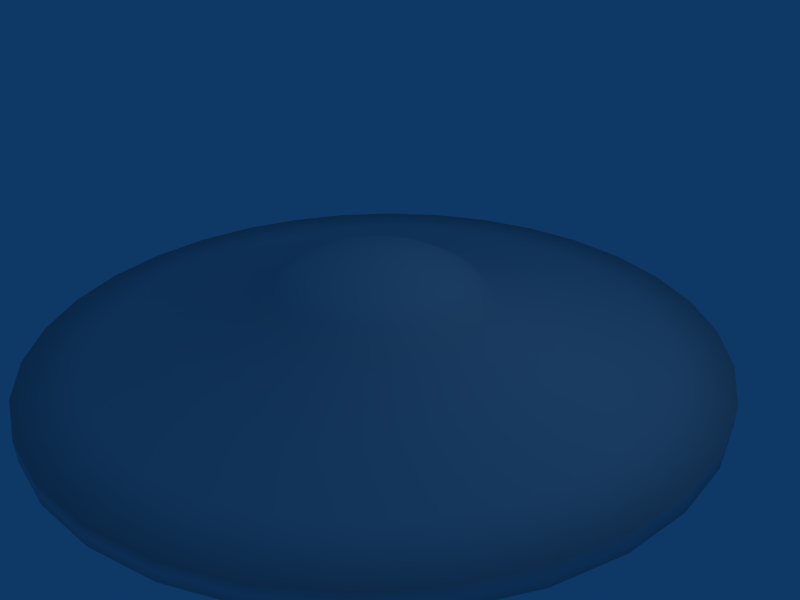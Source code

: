 # Source: saucer.blend  (saved by Blender 2.49.0; exported with 4.5.12 LTS)
import bpy
from mathutils import Matrix  # noqa: F401  (used for matrix-valued properties, if any)

bpy.ops.wm.read_factory_settings(use_empty=True)
scene = bpy.context.scene
scene.name = 'Scene'

# ---- collections
col_collection_1 = bpy.data.collections.new('Collection 1'); scene.collection.children.link(col_collection_1)

# ---- world
world_world = bpy.data.worlds.new('World'); scene.world = world_world
world_world.color = (0.05656, 0.2208, 0.4)
world_world.use_sun_shadow = False
world_world.sun_shadow_jitter_overblur = 0.0
world_world.cycles.sampling_method = 'MANUAL'
world_world.cycles.sample_map_resolution = 256

# ---- cameras
cam_camera = bpy.data.cameras.new('Camera')
cam_camera.passepartout_alpha = 0.2
cam_camera.clip_end = 100.0
cam_camera.lens = 35.0
cam_camera.ortho_scale = 7.314
cam_camera.show_passepartout = False
cam_camera.show_safe_areas = True
cam_camera.dof.focus_distance = 0.0
cam_camera.dof.aperture_fstop = 128.0

# ---- lights
light_spot = bpy.data.lights.new('Spot', 'POINT')
light_spot.transmission_factor = 0.0
light_spot.cutoff_distance = 30.0
light_spot.energy = 100.0
light_spot.shadow_buffer_clip_start = 1.001
light_spot.shadow_soft_size = 1.0
light_spot.shadow_maximum_resolution = 0.006
light_spot.use_absolute_resolution = True
light_spot.cycles.use_multiple_importance_sampling = False

# ---- meshes
me_cylinder = bpy.data.meshes.new('Cylinder')
me_cylinder.from_pydata([(1.018, 1.018, 0.7634), (1.197, 0.7996, 0.7634), (1.33, 0.5508, 0.7634), (1.412, 0.2808, 0.7634), (1.439, 7.897e-09, 0.7634), (1.412, -0.2808, 0.7634), (1.33, -0.5508, 0.7634), (1.197, -0.7996, 0.7634), (1.018, -1.018, 0.7634), (0.7996, -1.197, 0.7634), (0.5508, -1.33, 0.7634), (0.2808, -1.412, 0.7634), (-6.086e-07, -1.439, 0.7634), (-0.2808, -1.412, 0.7634), (-0.5508, -1.33, 0.7634), (-0.7996, -1.197, 0.7634), (-1.018, -1.018, 0.7634), (-1.197, -0.7996, 0.7634), (-1.33, -0.5508, 0.7634), (-1.412, -0.2808, 0.7634), (-1.439, 1.289e-06, 0.7634), (-1.412, 0.2808, 0.7634), (-1.33, 0.5508, 0.7634), (-1.197, 0.7996, 0.7634), (-1.018, 1.018, 0.7634), (-0.7996, 1.197, 0.7634), (-0.5508, 1.33, 0.7634), (-0.2808, 1.412, 0.7634), (2.171e-06, 1.439, 0.7634), (0.2808, 1.412, 0.7634), (0.5508, 1.33, 0.7634), (0.7996, 1.197, 0.7634), (0.7071, 0.7071, 1.0), (0.8315, 0.5556, 1.0), (0.9239, 0.3827, 1.0), (0.9808, 0.1951, 1.0), (1.0, -2.245e-06, 1.0), (0.9808, -0.1951, 1.0), (0.9239, -0.3827, 1.0), (0.8315, -0.5556, 1.0), (0.7071, -0.7071, 1.0), (0.5556, -0.8315, 1.0), (0.3827, -0.9239, 1.0), (0.1951, -0.9808, 1.0), (9.298e-07, -1.0, 1.0), (-0.1951, -0.9808, 1.0), (-0.3827, -0.9239, 1.0), (-0.5556, -0.8315, 1.0), (-0.7071, -0.7071, 1.0), (-0.8315, -0.5556, 1.0), (-0.9239, -0.3827, 1.0), (-0.9808, -0.1951, 1.0), (-1.0, -4.105e-06, 1.0), (-0.9808, 0.1951, 1.0), (-0.9239, 0.3827, 1.0), (-0.8315, 0.5556, 1.0), (-0.7071, 0.7071, 1.0), (-0.5556, 0.8315, 1.0), (-0.3827, 0.9239, 1.0), (-0.1951, 0.9808, 1.0), (-7.28e-06, 1.0, 1.0), (0.1951, 0.9808, 1.0), (0.3827, 0.9239, 1.0), (0.5556, 0.8315, 1.0), (0.0, 0.0, 1.21), (0.9292, 1.391, 0.5007), (0.6401, 1.545, 0.5007), (0.3263, 1.64, 0.5007), (2.472e-06, 1.673, 0.5007), (-0.3263, 1.64, 0.5007), (-0.6401, 1.545, 0.5007), (-0.9292, 1.391, 0.5007), (-1.183, 1.183, 0.5007), (-1.391, 0.9292, 0.5007), (-1.545, 0.6401, 0.5007), (-1.64, 0.3263, 0.5007), (-1.673, 1.464e-06, 0.5007), (-1.64, -0.3263, 0.5007), (-1.545, -0.6401, 0.5007), (-1.391, -0.9292, 0.5007), (-1.183, -1.183, 0.5007), (-0.9292, -1.391, 0.5007), (-0.6401, -1.545, 0.5007), (-0.3263, -1.64, 0.5007), (-7.582e-07, -1.673, 0.5007), (0.3263, -1.64, 0.5007), (0.6401, -1.545, 0.5007), (0.9292, -1.391, 0.5007), (1.183, -1.183, 0.5007), (1.391, -0.9292, 0.5007), (1.545, -0.6401, 0.5007), (1.64, -0.3263, 0.5007), (1.673, -2.478e-08, 0.5007), (1.64, 0.3263, 0.5007), (1.545, 0.6401, 0.5007), (1.391, 0.9292, 0.5007), (1.183, 1.183, 0.5007), (2.851, 2.851, -0.02452), (3.352, 2.24, -0.02452), (3.725, 1.543, -0.02452), (3.954, 0.7865, -0.02452), (4.032, -4.354e-07, -0.02452), (3.954, -0.7865, -0.02452), (3.725, -1.543, -0.02452), (3.352, -2.24, -0.02452), (2.851, -2.851, -0.02452), (2.24, -3.352, -0.02452), (1.543, -3.725, -0.02452), (0.7865, -3.954, -0.02452), (-2.175e-06, -4.032, -0.02452), (-0.7865, -3.954, -0.02452), (-1.543, -3.725, -0.02452), (-2.24, -3.352, -0.02452), (-2.851, -2.851, -0.02452), (-3.352, -2.24, -0.02452), (-3.725, -1.543, -0.02452), (-3.954, -0.7865, -0.02452), (-4.032, 3.153e-06, -0.02452), (-3.954, 0.7866, -0.02452), (-3.725, 1.543, -0.02452), (-3.352, 2.24, -0.02452), (-2.851, 2.851, -0.02452), (-2.24, 3.352, -0.02452), (-1.543, 3.725, -0.02452), (-0.7865, 3.954, -0.02452), (5.611e-06, 4.032, -0.02452), (0.7866, 3.954, -0.02452), (1.543, 3.725, -0.02452), (2.24, 3.352, -0.02452), (2.713, 4.06, -0.06954), (1.869, 4.511, -0.06954), (0.9526, 4.789, -0.06954), (6.708e-06, 4.883, -0.06954), (-0.9526, 4.789, -0.06954), (-1.869, 4.511, -0.06954), (-2.713, 4.06, -0.06954), (-3.453, 3.453, -0.06954), (-4.06, 2.713, -0.06954), (-4.511, 1.869, -0.06954), (-4.789, 0.9526, -0.06954), (-4.883, 3.762e-06, -0.06954), (-4.789, -0.9526, -0.06954), (-4.511, -1.869, -0.06954), (-4.06, -2.713, -0.06954), (-3.453, -3.453, -0.06954), (-2.713, -4.06, -0.06954), (-1.869, -4.511, -0.06954), (-0.9526, -4.789, -0.06954), (-2.721e-06, -4.883, -0.06954), (0.9526, -4.789, -0.06954), (1.869, -4.511, -0.06954), (2.713, -4.06, -0.06954), (3.453, -3.453, -0.06954), (4.06, -2.713, -0.06954), (4.511, -1.869, -0.06954), (4.789, -0.9526, -0.06954), (4.883, -5.845e-07, -0.06954), (4.789, 0.9526, -0.06954), (4.511, 1.869, -0.06954), (4.06, 2.713, -0.06954), (3.453, 3.453, -0.06954), (3.453, 3.453, -0.3547), (4.06, 2.713, -0.3547), (4.511, 1.869, -0.3547), (4.789, 0.9526, -0.3547), (4.883, -5.845e-07, -0.3547), (4.789, -0.9526, -0.3547), (4.511, -1.869, -0.3547), (4.06, -2.713, -0.3547), (3.453, -3.453, -0.3547), (2.713, -4.06, -0.3547), (1.869, -4.511, -0.3547), (0.9526, -4.789, -0.3547), (-2.721e-06, -4.883, -0.3547), (-0.9526, -4.789, -0.3547), (-1.869, -4.511, -0.3547), (-2.713, -4.06, -0.3547), (-3.453, -3.453, -0.3547), (-4.06, -2.713, -0.3547), (-4.511, -1.869, -0.3547), (-4.789, -0.9526, -0.3547), (-4.883, 3.762e-06, -0.3547), (-4.789, 0.9526, -0.3547), (-4.511, 1.869, -0.3547), (-4.06, 2.713, -0.3547), (-3.453, 3.453, -0.3547), (-2.713, 4.06, -0.3547), (-1.869, 4.511, -0.3547), (-0.9526, 4.789, -0.3547), (6.708e-06, 4.883, -0.3547), (0.9526, 4.789, -0.3547), (1.869, 4.511, -0.3547), (2.713, 4.06, -0.3547), (2.234, 3.343, -0.4147), (1.539, 3.715, -0.4147), (0.7844, 3.943, -0.4147), (5.55e-06, 4.021, -0.4147), (-0.7844, 3.943, -0.4147), (-1.539, 3.715, -0.4147), (-2.234, 3.343, -0.4147), (-2.843, 2.843, -0.4147), (-3.343, 2.234, -0.4147), (-3.715, 1.539, -0.4147), (-3.943, 0.7844, -0.4147), (-4.021, 3.178e-06, -0.4147), (-3.943, -0.7844, -0.4147), (-3.715, -1.539, -0.4147), (-3.343, -2.234, -0.4147), (-2.843, -2.843, -0.4147), (-2.234, -3.343, -0.4147), (-1.539, -3.715, -0.4147), (-0.7844, -3.943, -0.4147), (-2.215e-06, -4.021, -0.4147), (0.7844, -3.943, -0.4147), (1.539, -3.715, -0.4147), (2.234, -3.343, -0.4147), (2.843, -2.843, -0.4147), (3.343, -2.234, -0.4147), (3.715, -1.539, -0.4147), (3.943, -0.7844, -0.4147), (4.021, -4.009e-07, -0.4147), (3.943, 0.7844, -0.4147), (3.715, 1.539, -0.4147), (3.343, 2.234, -0.4147), (2.843, 2.843, -0.4147), (1.798, 1.798, -1.0), (2.114, 1.412, -1.0), (2.349, 0.9729, -1.0), (2.494, 0.496, -1.0), (2.542, -9.669e-08, -1.0), (2.494, -0.496, -1.0), (2.349, -0.9729, -1.0), (2.114, -1.412, -1.0), (1.798, -1.798, -1.0), (1.412, -2.114, -1.0), (0.9729, -2.349, -1.0), (0.496, -2.494, -1.0), (-1.27e-06, -2.542, -1.0), (-0.496, -2.494, -1.0), (-0.9729, -2.349, -1.0), (-1.412, -2.114, -1.0), (-1.798, -1.798, -1.0), (-2.114, -1.412, -1.0), (-2.349, -0.9729, -1.0), (-2.494, -0.496, -1.0), (-2.542, 2.166e-06, -1.0), (-2.494, 0.496, -1.0), (-2.349, 0.9729, -1.0), (-2.114, 1.412, -1.0), (-1.798, 1.798, -1.0), (-1.412, 2.114, -1.0), (-0.9729, 2.349, -1.0), (-0.496, 2.494, -1.0), (3.64e-06, 2.542, -1.0), (0.496, 2.494, -1.0), (0.9729, 2.349, -1.0), (1.412, 2.114, -1.0), (1.211, 1.812, -1.233), (0.8342, 2.014, -1.233), (0.4253, 2.138, -1.233), (3.182e-06, 2.18, -1.233), (-0.4253, 2.138, -1.233), (-0.8342, 2.014, -1.233), (-1.211, 1.812, -1.233), (-1.541, 1.541, -1.233), (-1.812, 1.211, -1.233), (-2.014, 0.8342, -1.233), (-2.138, 0.4253, -1.233), (-2.18, 1.894e-06, -1.233), (-2.138, -0.4253, -1.233), (-2.014, -0.8342, -1.233), (-1.812, -1.211, -1.233), (-1.541, -1.541, -1.233), (-1.211, -1.812, -1.233), (-0.8342, -2.014, -1.233), (-0.4253, -2.138, -1.233), (-1.028e-06, -2.18, -1.233), (0.4253, -2.138, -1.233), (0.8342, -2.014, -1.233), (1.211, -1.812, -1.233), (1.541, -1.541, -1.233), (1.812, -1.211, -1.233), (2.014, -0.8342, -1.233), (2.138, -0.4253, -1.233), (2.18, -4.582e-08, -1.233), (2.138, 0.4253, -1.233), (2.014, 0.8342, -1.233), (1.812, 1.211, -1.233), (1.541, 1.541, -1.233), (1.541, 1.541, -1.443), (1.812, 1.211, -1.443), (2.014, 0.8342, -1.443), (2.138, 0.4253, -1.443), (2.18, -4.582e-08, -1.443), (2.138, -0.4253, -1.443), (2.014, -0.8342, -1.443), (1.812, -1.211, -1.443), (1.541, -1.541, -1.443), (1.211, -1.812, -1.443), (0.8342, -2.014, -1.443), (0.4253, -2.138, -1.443), (-1.028e-06, -2.18, -1.443), (-0.4253, -2.138, -1.443), (-0.8342, -2.014, -1.443), (-1.211, -1.812, -1.443), (-1.541, -1.541, -1.443), (-1.812, -1.211, -1.443), (-2.014, -0.8342, -1.443), (-2.138, -0.4253, -1.443), (-2.18, 1.894e-06, -1.443), (-2.138, 0.4253, -1.443), (-2.014, 0.8342, -1.443), (-1.812, 1.211, -1.443), (-1.541, 1.541, -1.443), (-1.211, 1.812, -1.443), (-0.8342, 2.014, -1.443), (-0.4253, 2.138, -1.443), (3.182e-06, 2.18, -1.443), (0.4253, 2.138, -1.443), (0.8342, 2.014, -1.443), (1.211, 1.812, -1.443), (3.36e-07, 3.251e-07, -1.45)], [], [(64, 33, 32), (64, 34, 33), (64, 35, 34), (64, 36, 35), (64, 37, 36), (64, 38, 37), (64, 39, 38), (64, 40, 39), (64, 41, 40), (64, 42, 41), (64, 43, 42), (64, 44, 43), (64, 45, 44), (64, 46, 45), (64, 47, 46), (64, 48, 47), (64, 49, 48), (64, 50, 49), (64, 51, 50), (64, 52, 51), (64, 53, 52), (64, 54, 53), (64, 55, 54), (64, 56, 55), (64, 57, 56), (64, 58, 57), (64, 59, 58), (64, 60, 59), (64, 61, 60), (64, 62, 61), (64, 63, 62), (64, 32, 63), (320, 289, 321), (319, 320, 321), (318, 319, 321), (317, 318, 321), (316, 317, 321), (315, 316, 321), (314, 315, 321), (313, 314, 321), (312, 313, 321), (311, 312, 321), (310, 311, 321), (309, 310, 321), (308, 309, 321), (307, 308, 321), (306, 307, 321), (305, 306, 321), (304, 305, 321), (303, 304, 321), (302, 303, 321), (301, 302, 321), (300, 301, 321), (299, 300, 321), (298, 299, 321), (297, 298, 321), (296, 297, 321), (295, 296, 321), (294, 295, 321), (293, 294, 321), (292, 293, 321), (291, 292, 321), (290, 291, 321), (289, 290, 321), (257, 288, 289), (257, 289, 320), (258, 257, 320), (258, 320, 319), (259, 258, 319), (259, 319, 318), (260, 259, 318), (260, 318, 317), (261, 260, 317), (261, 317, 316), (262, 261, 316), (262, 316, 315), (263, 262, 315), (263, 315, 314), (264, 263, 314), (264, 314, 313), (265, 264, 313), (265, 313, 312), (266, 265, 312), (266, 312, 311), (267, 266, 311), (267, 311, 310), (268, 267, 310), (268, 310, 309), (269, 268, 309), (269, 309, 308), (270, 269, 308), (270, 308, 307), (271, 270, 307), (271, 307, 306), (272, 271, 306), (272, 306, 305), (273, 272, 305), (273, 305, 304), (274, 273, 304), (274, 304, 303), (275, 274, 303), (275, 303, 302), (276, 275, 302), (276, 302, 301), (277, 276, 301), (277, 301, 300), (278, 277, 300), (278, 300, 299), (279, 278, 299), (279, 299, 298), (280, 279, 298), (280, 298, 297), (281, 280, 297), (281, 297, 296), (282, 281, 296), (282, 296, 295), (283, 282, 295), (283, 295, 294), (284, 283, 294), (284, 294, 293), (285, 284, 293), (285, 293, 292), (286, 285, 292), (286, 292, 291), (287, 286, 291), (287, 291, 290), (288, 287, 290), (288, 290, 289), (225, 226, 287), (225, 287, 288), (226, 227, 287), (227, 286, 287), (227, 228, 285), (227, 285, 286), (228, 229, 284), (228, 284, 285), (229, 230, 283), (229, 283, 284), (230, 231, 282), (230, 282, 283), (231, 232, 281), (231, 281, 282), (232, 233, 280), (232, 280, 281), (233, 234, 279), (233, 279, 280), (234, 235, 278), (234, 278, 279), (235, 236, 277), (235, 277, 278), (236, 237, 277), (237, 276, 277), (237, 238, 275), (237, 275, 276), (238, 239, 274), (238, 274, 275), (239, 240, 274), (240, 273, 274), (240, 241, 273), (241, 272, 273), (241, 242, 271), (241, 271, 272), (242, 243, 270), (242, 270, 271), (243, 244, 269), (243, 269, 270), (244, 245, 268), (244, 268, 269), (245, 246, 268), (246, 267, 268), (246, 247, 266), (246, 266, 267), (247, 248, 266), (248, 265, 266), (248, 249, 265), (249, 264, 265), (249, 250, 263), (249, 263, 264), (250, 251, 262), (250, 262, 263), (251, 252, 262), (252, 261, 262), (252, 253, 260), (252, 260, 261), (253, 254, 260), (254, 259, 260), (254, 255, 259), (255, 258, 259), (255, 256, 257), (255, 257, 258), (256, 225, 288), (256, 288, 257), (193, 224, 225), (193, 225, 256), (194, 193, 256), (194, 256, 255), (195, 194, 254), (194, 255, 254), (196, 195, 253), (195, 254, 253), (197, 196, 253), (197, 253, 252), (198, 197, 251), (197, 252, 251), (199, 198, 250), (198, 251, 250), (200, 199, 249), (199, 250, 249), (201, 200, 248), (200, 249, 248), (202, 201, 247), (201, 248, 247), (203, 202, 247), (203, 247, 246), (204, 203, 245), (203, 246, 245), (205, 204, 244), (204, 245, 244), (206, 205, 243), (205, 244, 243), (207, 206, 243), (207, 243, 242), (208, 207, 242), (208, 242, 241), (209, 208, 241), (209, 241, 240), (210, 209, 239), (209, 240, 239), (211, 210, 239), (211, 239, 238), (212, 211, 238), (212, 238, 237), (213, 212, 236), (212, 237, 236), (214, 213, 236), (214, 236, 235), (215, 214, 235), (215, 235, 234), (216, 215, 234), (216, 234, 233), (217, 216, 232), (216, 233, 232), (218, 217, 232), (218, 232, 231), (219, 218, 231), (219, 231, 230), (220, 219, 230), (220, 230, 229), (221, 220, 229), (221, 229, 228), (222, 221, 228), (222, 228, 227), (223, 222, 226), (222, 227, 226), (224, 223, 226), (224, 226, 225), (161, 162, 223), (161, 223, 224), (162, 163, 223), (163, 222, 223), (163, 164, 221), (163, 221, 222), (164, 165, 220), (164, 220, 221), (165, 166, 220), (166, 219, 220), (166, 167, 218), (166, 218, 219), (167, 168, 217), (167, 217, 218), (168, 169, 217), (169, 216, 217), (169, 170, 215), (169, 215, 216), (170, 171, 214), (170, 214, 215), (171, 172, 213), (171, 213, 214), (172, 173, 213), (173, 212, 213), (173, 174, 211), (173, 211, 212), (174, 175, 210), (174, 210, 211), (175, 176, 210), (176, 209, 210), (176, 177, 209), (177, 208, 209), (177, 178, 207), (177, 207, 208), (178, 179, 206), (178, 206, 207), (179, 180, 206), (180, 205, 206), (180, 181, 205), (181, 204, 205), (181, 182, 203), (181, 203, 204), (182, 183, 203), (183, 202, 203), (183, 184, 202), (184, 201, 202), (184, 185, 201), (185, 200, 201), (185, 186, 200), (186, 199, 200), (186, 187, 199), (187, 198, 199), (187, 188, 198), (188, 197, 198), (188, 189, 196), (188, 196, 197), (189, 190, 196), (190, 195, 196), (190, 191, 195), (191, 194, 195), (191, 192, 193), (191, 193, 194), (192, 161, 224), (192, 224, 193), (129, 160, 161), (129, 161, 192), (130, 129, 192), (130, 192, 191), (131, 130, 191), (131, 191, 190), (132, 131, 190), (132, 190, 189), (133, 132, 189), (133, 189, 188), (134, 133, 188), (134, 188, 187), (135, 134, 187), (135, 187, 186), (136, 135, 186), (136, 186, 185), (137, 136, 185), (137, 185, 184), (138, 137, 184), (138, 184, 183), (139, 138, 183), (139, 183, 182), (140, 139, 182), (140, 182, 181), (141, 140, 181), (141, 181, 180), (142, 141, 180), (142, 180, 179), (143, 142, 179), (143, 179, 178), (144, 143, 178), (144, 178, 177), (145, 144, 177), (145, 177, 176), (146, 145, 176), (146, 176, 175), (147, 146, 175), (147, 175, 174), (148, 147, 174), (148, 174, 173), (149, 148, 173), (149, 173, 172), (150, 149, 172), (150, 172, 171), (151, 150, 171), (151, 171, 170), (152, 151, 170), (152, 170, 169), (153, 152, 169), (153, 169, 168), (154, 153, 168), (154, 168, 167), (155, 154, 167), (155, 167, 166), (156, 155, 166), (156, 166, 165), (157, 156, 165), (157, 165, 164), (158, 157, 164), (158, 164, 163), (159, 158, 163), (159, 163, 162), (160, 159, 162), (160, 162, 161), (97, 98, 160), (98, 159, 160), (98, 99, 158), (98, 158, 159), (99, 100, 158), (100, 157, 158), (100, 101, 157), (101, 156, 157), (101, 102, 155), (101, 155, 156), (102, 103, 155), (103, 154, 155), (103, 104, 154), (104, 153, 154), (104, 105, 153), (105, 152, 153), (105, 106, 152), (106, 151, 152), (106, 107, 151), (107, 150, 151), (107, 108, 150), (108, 149, 150), (108, 109, 148), (108, 148, 149), (109, 110, 148), (110, 147, 148), (110, 111, 147), (111, 146, 147), (111, 112, 145), (111, 145, 146), (112, 113, 144), (112, 144, 145), (113, 114, 144), (114, 143, 144), (114, 115, 142), (114, 142, 143), (115, 116, 141), (115, 141, 142), (116, 117, 140), (116, 140, 141), (117, 118, 139), (117, 139, 140), (118, 119, 138), (118, 138, 139), (119, 120, 137), (119, 137, 138), (120, 121, 136), (120, 136, 137), (121, 122, 135), (121, 135, 136), (122, 123, 134), (122, 134, 135), (123, 124, 133), (123, 133, 134), (124, 125, 133), (125, 132, 133), (125, 126, 131), (125, 131, 132), (126, 127, 130), (126, 130, 131), (127, 128, 130), (128, 129, 130), (128, 97, 160), (128, 160, 129), (65, 96, 97), (65, 97, 128), (66, 65, 127), (65, 128, 127), (67, 66, 127), (67, 127, 126), (68, 67, 126), (68, 126, 125), (69, 68, 124), (68, 125, 124), (70, 69, 124), (70, 124, 123), (71, 70, 123), (71, 123, 122), (72, 71, 122), (72, 122, 121), (73, 72, 121), (73, 121, 120), (74, 73, 120), (74, 120, 119), (75, 74, 119), (75, 119, 118), (76, 75, 118), (76, 118, 117), (77, 76, 117), (77, 117, 116), (78, 77, 116), (78, 116, 115), (79, 78, 115), (79, 115, 114), (80, 79, 114), (80, 114, 113), (81, 80, 113), (81, 113, 112), (82, 81, 112), (82, 112, 111), (83, 82, 110), (82, 111, 110), (84, 83, 109), (83, 110, 109), (85, 84, 109), (85, 109, 108), (86, 85, 107), (85, 108, 107), (87, 86, 106), (86, 107, 106), (88, 87, 106), (88, 106, 105), (89, 88, 104), (88, 105, 104), (90, 89, 103), (89, 104, 103), (91, 90, 102), (90, 103, 102), (92, 91, 101), (91, 102, 101), (93, 92, 101), (93, 101, 100), (94, 93, 99), (93, 100, 99), (95, 94, 99), (95, 99, 98), (96, 95, 98), (96, 98, 97), (0, 1, 95), (0, 95, 96), (1, 2, 94), (1, 94, 95), (2, 3, 94), (3, 93, 94), (3, 4, 92), (3, 92, 93), (4, 5, 92), (5, 91, 92), (5, 6, 90), (5, 90, 91), (6, 7, 89), (6, 89, 90), (7, 8, 88), (7, 88, 89), (8, 9, 87), (8, 87, 88), (9, 10, 87), (10, 86, 87), (10, 11, 85), (10, 85, 86), (11, 12, 84), (11, 84, 85), (12, 13, 83), (12, 83, 84), (13, 14, 82), (13, 82, 83), (14, 15, 81), (14, 81, 82), (15, 16, 80), (15, 80, 81), (16, 17, 79), (16, 79, 80), (17, 18, 78), (17, 78, 79), (18, 19, 77), (18, 77, 78), (19, 20, 76), (19, 76, 77), (20, 21, 75), (20, 75, 76), (21, 22, 74), (21, 74, 75), (22, 23, 73), (22, 73, 74), (23, 24, 72), (23, 72, 73), (24, 25, 71), (24, 71, 72), (25, 26, 70), (25, 70, 71), (26, 27, 69), (26, 69, 70), (27, 28, 68), (27, 68, 69), (28, 29, 67), (28, 67, 68), (29, 30, 66), (29, 66, 67), (30, 31, 65), (30, 65, 66), (31, 0, 96), (31, 96, 65), (32, 0, 31), (32, 31, 63), (30, 62, 63), (30, 63, 31), (29, 61, 62), (29, 62, 30), (28, 60, 61), (28, 61, 29), (27, 59, 60), (27, 60, 28), (26, 58, 59), (26, 59, 27), (25, 57, 58), (25, 58, 26), (24, 56, 57), (24, 57, 25), (23, 55, 56), (23, 56, 24), (22, 54, 55), (22, 55, 23), (21, 53, 54), (21, 54, 22), (20, 52, 53), (20, 53, 21), (19, 51, 52), (19, 52, 20), (18, 50, 51), (18, 51, 19), (17, 49, 50), (17, 50, 18), (16, 48, 49), (16, 49, 17), (15, 47, 48), (15, 48, 16), (14, 46, 47), (14, 47, 15), (13, 45, 46), (13, 46, 14), (12, 44, 45), (12, 45, 13), (11, 43, 44), (11, 44, 12), (10, 42, 43), (10, 43, 11), (9, 41, 42), (9, 42, 10), (8, 40, 9), (40, 41, 9), (7, 39, 8), (39, 40, 8), (6, 38, 7), (38, 39, 7), (5, 37, 6), (37, 38, 6), (4, 36, 5), (36, 37, 5), (3, 35, 4), (35, 36, 4), (2, 34, 3), (34, 35, 3), (1, 33, 2), (33, 34, 2), (0, 32, 1), (32, 33, 1)])
me_cylinder.polygons.foreach_set('use_smooth', [True] * 640)
_uv = me_cylinder.uv_layers.new(name='UVTex')
_uv.uv.foreach_set('vector', [0.2988, 0.7105, 0.3488, 0.7154, 0.3469, 0.7251, 0.2988, 0.7105, 0.3488, 0.7056, 0.3488, 0.7154, 0.2988, 0.7105, 0.3468, 0.6959, 0.3488, 0.7056, 0.2988, 0.7105, 0.3431, 0.6868, 0.3468, 0.6959, 0.2988, 0.7105, 0.3376, 0.6787, 0.3431, 0.6868, 0.2988, 0.7105, 0.3306, 0.6717, 0.3376, 0.6787, 0.2988, 0.7105, 0.3224, 0.6663, 0.3306, 0.6717, 0.2988, 0.7105, 0.3134, 0.6626, 0.3224, 0.6663, 0.2988, 0.7105, 0.3037, 0.6607, 0.3134, 0.6626, 0.2988, 0.7105, 0.2939, 0.6607, 0.3037, 0.6607, 0.2988, 0.7105, 0.2843, 0.6625, 0.2939, 0.6607, 0.2988, 0.7105, 0.2752, 0.6663, 0.2843, 0.6625, 0.2988, 0.7105, 0.267, 0.6717, 0.2752, 0.6663, 0.2988, 0.7105, 0.2601, 0.6787, 0.267, 0.6717, 0.2988, 0.7105, 0.2546, 0.6868, 0.2601, 0.6787, 0.2988, 0.7105, 0.2509, 0.6959, 0.2546, 0.6868, 0.2988, 0.7105, 0.2489, 0.7055, 0.2509, 0.6959, 0.2988, 0.7105, 0.2489, 0.7153, 0.2489, 0.7055, 0.2988, 0.7105, 0.2508, 0.725, 0.2489, 0.7153, 0.2988, 0.7105, 0.2546, 0.7341, 0.2508, 0.725, 0.2988, 0.7105, 0.26, 0.7422, 0.2546, 0.7341, 0.2988, 0.7105, 0.2669, 0.7492, 0.26, 0.7422, 0.2988, 0.7105, 0.2751, 0.7547, 0.2669, 0.7492, 0.2988, 0.7105, 0.2842, 0.7585, 0.2751, 0.7547, 0.2988, 0.7105, 0.2938, 0.7604, 0.2842, 0.7585, 0.2988, 0.7105, 0.3037, 0.7604, 0.2938, 0.7604, 0.2988, 0.7105, 0.3133, 0.7585, 0.3037, 0.7604, 0.2988, 0.7105, 0.3224, 0.7548, 0.3133, 0.7585, 0.2988, 0.7105, 0.3306, 0.7493, 0.3224, 0.7548, 0.2988, 0.7105, 0.3376, 0.7424, 0.3306, 0.7493, 0.2988, 0.7105, 0.3431, 0.7342, 0.3376, 0.7424, 0.2988, 0.7105, 0.3469, 0.7251, 0.3431, 0.7342, 0.1932, 0.1101, 0.2202, 0.1101, 0.2067, 0.2471, 0.1667, 0.1153, 0.1932, 0.1101, 0.2067, 0.2471, 0.1417, 0.1257, 0.1667, 0.1153, 0.2067, 0.2471, 0.1193, 0.1407, 0.1417, 0.1257, 0.2067, 0.2471, 0.1002, 0.1598, 0.1193, 0.1407, 0.2067, 0.2471, 0.0852, 0.1822, 0.1002, 0.1598, 0.2067, 0.2471, 0.07487, 0.2071, 0.0852, 0.1822, 0.2067, 0.2471, 0.0696, 0.2336, 0.07487, 0.2071, 0.2067, 0.2471, 0.0696, 0.2606, 0.0696, 0.2336, 0.2067, 0.2471, 0.07487, 0.2871, 0.0696, 0.2606, 0.2067, 0.2471, 0.0852, 0.312, 0.07487, 0.2871, 0.2067, 0.2471, 0.1002, 0.3345, 0.0852, 0.312, 0.2067, 0.2471, 0.1193, 0.3536, 0.1002, 0.3345, 0.2067, 0.2471, 0.1417, 0.3686, 0.1193, 0.3536, 0.2067, 0.2471, 0.1667, 0.3789, 0.1417, 0.3686, 0.2067, 0.2471, 0.1932, 0.3842, 0.1667, 0.3789, 0.2067, 0.2471, 0.2202, 0.3842, 0.1932, 0.3842, 0.2067, 0.2471, 0.2466, 0.3789, 0.2202, 0.3842, 0.2067, 0.2471, 0.2716, 0.3686, 0.2466, 0.3789, 0.2067, 0.2471, 0.294, 0.3536, 0.2716, 0.3686, 0.2067, 0.2471, 0.3131, 0.3345, 0.294, 0.3536, 0.2067, 0.2471, 0.3281, 0.312, 0.3131, 0.3345, 0.2067, 0.2471, 0.3384, 0.2871, 0.3281, 0.312, 0.2067, 0.2471, 0.3437, 0.2606, 0.3384, 0.2871, 0.2067, 0.2471, 0.3437, 0.2336, 0.3437, 0.2606, 0.2067, 0.2471, 0.3384, 0.2071, 0.3437, 0.2336, 0.2067, 0.2471, 0.3281, 0.1822, 0.3384, 0.2071, 0.2067, 0.2471, 0.3131, 0.1598, 0.3281, 0.1822, 0.2067, 0.2471, 0.294, 0.1407, 0.3131, 0.1598, 0.2067, 0.2471, 0.2716, 0.1257, 0.294, 0.1407, 0.2067, 0.2471, 0.2466, 0.1153, 0.2716, 0.1257, 0.2067, 0.2471, 0.2202, 0.1101, 0.2466, 0.1153, 0.2067, 0.2471, 0.6159, 0.0701, 0.6614, 0.0701, 0.6614, 0.04768, 0.6159, 0.0701, 0.6614, 0.04768, 0.6159, 0.04768, 0.5757, 0.0701, 0.6159, 0.0701, 0.6159, 0.04768, 0.5757, 0.0701, 0.6159, 0.04768, 0.5757, 0.04768, 0.532, 0.0701, 0.5757, 0.0701, 0.5757, 0.04768, 0.532, 0.0701, 0.5757, 0.04768, 0.532, 0.04768, 0.4867, 0.0701, 0.532, 0.0701, 0.532, 0.04768, 0.4867, 0.0701, 0.532, 0.04768, 0.4867, 0.04768, 0.4413, 0.0701, 0.4867, 0.0701, 0.4867, 0.04768, 0.4413, 0.0701, 0.4867, 0.04768, 0.4413, 0.04768, 0.3977, 0.0701, 0.4413, 0.0701, 0.4413, 0.04768, 0.3977, 0.0701, 0.4413, 0.04768, 0.3977, 0.04768, 0.3574, 0.0701, 0.3977, 0.0701, 0.3977, 0.04768, 0.3574, 0.0701, 0.3977, 0.04768, 0.3574, 0.04768, 0.3119, 0.0701, 0.3574, 0.0701, 0.3574, 0.04768, 0.3119, 0.0701, 0.3574, 0.04768, 0.3119, 0.04768, 0.2691, 0.0701, 0.3119, 0.0701, 0.3119, 0.04768, 0.2691, 0.0701, 0.3119, 0.04768, 0.2691, 0.04768, 0.2245, 0.0701, 0.2691, 0.0701, 0.2691, 0.04768, 0.2245, 0.0701, 0.2691, 0.04768, 0.2245, 0.04768, 0.1816, 0.0701, 0.2245, 0.0701, 0.2245, 0.04768, 0.1816, 0.0701, 0.2245, 0.04768, 0.1816, 0.04768, 0.1375, 0.0701, 0.1816, 0.0701, 0.1816, 0.04768, 0.1375, 0.0701, 0.1816, 0.04768, 0.1375, 0.04768, 0.1816, 0.0701, 0.1375, 0.0701, 0.1375, 0.04768, 0.1816, 0.0701, 0.1375, 0.04768, 0.1816, 0.04768, 0.2245, 0.0701, 0.1816, 0.0701, 0.1816, 0.04768, 0.2245, 0.0701, 0.1816, 0.04768, 0.2245, 0.04768, 0.2691, 0.0701, 0.2245, 0.0701, 0.2245, 0.04768, 0.2691, 0.0701, 0.2245, 0.04768, 0.2691, 0.04768, 0.3119, 0.0701, 0.2691, 0.0701, 0.2691, 0.04768, 0.3119, 0.0701, 0.2691, 0.04768, 0.3119, 0.04768, 0.3574, 0.0701, 0.3119, 0.0701, 0.3119, 0.04768, 0.3574, 0.0701, 0.3119, 0.04768, 0.3574, 0.04768, 0.3977, 0.0701, 0.3574, 0.0701, 0.3574, 0.04768, 0.3977, 0.0701, 0.3574, 0.04768, 0.3977, 0.04768, 0.4413, 0.0701, 0.3977, 0.0701, 0.3977, 0.04768, 0.4413, 0.0701, 0.3977, 0.04768, 0.4413, 0.04768, 0.4867, 0.0701, 0.4413, 0.0701, 0.4413, 0.04768, 0.4867, 0.0701, 0.4413, 0.04768, 0.4867, 0.04768, 0.532, 0.0701, 0.4867, 0.0701, 0.4867, 0.04768, 0.532, 0.0701, 0.4867, 0.04768, 0.532, 0.04768, 0.5757, 0.0701, 0.532, 0.0701, 0.532, 0.04768, 0.5757, 0.0701, 0.532, 0.04768, 0.5757, 0.04768, 0.6159, 0.0701, 0.5757, 0.0701, 0.5757, 0.04768, 0.6159, 0.0701, 0.5757, 0.04768, 0.6159, 0.04768, 0.6614, 0.0701, 0.6159, 0.0701, 0.6159, 0.04768, 0.6614, 0.0701, 0.6159, 0.04768, 0.6614, 0.04768, 0.7042, 0.0701, 0.6614, 0.0701, 0.6614, 0.04768, 0.7042, 0.0701, 0.6614, 0.04768, 0.7042, 0.04768, 0.7488, 0.0701, 0.7042, 0.0701, 0.7042, 0.04768, 0.7488, 0.0701, 0.7042, 0.04768, 0.7488, 0.04768, 0.7917, 0.0701, 0.7488, 0.0701, 0.7488, 0.04768, 0.7917, 0.0701, 0.7488, 0.04768, 0.7917, 0.04768, 0.8358, 0.0701, 0.7917, 0.0701, 0.7917, 0.04768, 0.8358, 0.0701, 0.7917, 0.04768, 0.8358, 0.04768, 0.7917, 0.0701, 0.8358, 0.0701, 0.8358, 0.04768, 0.7917, 0.0701, 0.8358, 0.04768, 0.7917, 0.04768, 0.7488, 0.0701, 0.7917, 0.0701, 0.7917, 0.04768, 0.7488, 0.0701, 0.7917, 0.04768, 0.7488, 0.04768, 0.7042, 0.0701, 0.7488, 0.0701, 0.7488, 0.04768, 0.7042, 0.0701, 0.7488, 0.04768, 0.7042, 0.04768, 0.6614, 0.0701, 0.7042, 0.0701, 0.7042, 0.04768, 0.6614, 0.0701, 0.7042, 0.04768, 0.6614, 0.04768, 0.8253, 0.4392, 0.8421, 0.4188, 0.8261, 0.4081, 0.8253, 0.4392, 0.8261, 0.4081, 0.8117, 0.4256, 0.8421, 0.4188, 0.8546, 0.3954, 0.8261, 0.4081, 0.8546, 0.3954, 0.8368, 0.3881, 0.8261, 0.4081, 0.8546, 0.3954, 0.8622, 0.3701, 0.8434, 0.3664, 0.8546, 0.3954, 0.8434, 0.3664, 0.8368, 0.3881, 0.8622, 0.3701, 0.8648, 0.3438, 0.8456, 0.3438, 0.8622, 0.3701, 0.8456, 0.3438, 0.8434, 0.3664, 0.8648, 0.3438, 0.8622, 0.3175, 0.8434, 0.3212, 0.8648, 0.3438, 0.8434, 0.3212, 0.8456, 0.3438, 0.8622, 0.3175, 0.8546, 0.2922, 0.8368, 0.2995, 0.8622, 0.3175, 0.8368, 0.2995, 0.8434, 0.3212, 0.8546, 0.2922, 0.8421, 0.2689, 0.8261, 0.2795, 0.8546, 0.2922, 0.8261, 0.2795, 0.8368, 0.2995, 0.8421, 0.2689, 0.8253, 0.2484, 0.8117, 0.262, 0.8421, 0.2689, 0.8117, 0.262, 0.8261, 0.2795, 0.8253, 0.2484, 0.8049, 0.2316, 0.7942, 0.2476, 0.8253, 0.2484, 0.7942, 0.2476, 0.8117, 0.262, 0.8049, 0.2316, 0.7815, 0.2192, 0.7742, 0.2369, 0.8049, 0.2316, 0.7742, 0.2369, 0.7942, 0.2476, 0.7815, 0.2192, 0.7562, 0.2115, 0.7525, 0.2303, 0.7815, 0.2192, 0.7525, 0.2303, 0.7742, 0.2369, 0.7562, 0.2115, 0.7299, 0.2089, 0.7525, 0.2303, 0.7299, 0.2089, 0.7299, 0.2281, 0.7525, 0.2303, 0.7299, 0.2089, 0.7036, 0.2115, 0.7073, 0.2303, 0.7299, 0.2089, 0.7073, 0.2303, 0.7299, 0.2281, 0.7036, 0.2115, 0.6783, 0.2192, 0.6856, 0.2369, 0.7036, 0.2115, 0.6856, 0.2369, 0.7073, 0.2303, 0.6783, 0.2192, 0.6549, 0.2316, 0.6856, 0.2369, 0.6549, 0.2316, 0.6656, 0.2476, 0.6856, 0.2369, 0.6549, 0.2316, 0.6345, 0.2484, 0.6656, 0.2476, 0.6345, 0.2484, 0.6481, 0.262, 0.6656, 0.2476, 0.6345, 0.2484, 0.6177, 0.2689, 0.6337, 0.2795, 0.6345, 0.2484, 0.6337, 0.2795, 0.6481, 0.262, 0.6177, 0.2689, 0.6052, 0.2922, 0.623, 0.2995, 0.6177, 0.2689, 0.623, 0.2995, 0.6337, 0.2795, 0.6052, 0.2922, 0.5976, 0.3175, 0.6164, 0.3212, 0.6052, 0.2922, 0.6164, 0.3212, 0.623, 0.2995, 0.5976, 0.3175, 0.595, 0.3438, 0.6142, 0.3438, 0.5976, 0.3175, 0.6142, 0.3438, 0.6164, 0.3212, 0.595, 0.3438, 0.5976, 0.3701, 0.6142, 0.3438, 0.5976, 0.3701, 0.6164, 0.3664, 0.6142, 0.3438, 0.5976, 0.3701, 0.6052, 0.3954, 0.623, 0.3881, 0.5976, 0.3701, 0.623, 0.3881, 0.6164, 0.3664, 0.6052, 0.3954, 0.6177, 0.4188, 0.623, 0.3881, 0.6177, 0.4188, 0.6337, 0.4081, 0.623, 0.3881, 0.6177, 0.4188, 0.6345, 0.4392, 0.6337, 0.4081, 0.6345, 0.4392, 0.6481, 0.4256, 0.6337, 0.4081, 0.6345, 0.4392, 0.6549, 0.456, 0.6656, 0.44, 0.6345, 0.4392, 0.6656, 0.44, 0.6481, 0.4256, 0.6549, 0.456, 0.6783, 0.4685, 0.6856, 0.4507, 0.6549, 0.456, 0.6856, 0.4507, 0.6656, 0.44, 0.6783, 0.4685, 0.7036, 0.4761, 0.6856, 0.4507, 0.7036, 0.4761, 0.7073, 0.4573, 0.6856, 0.4507, 0.7036, 0.4761, 0.7299, 0.4787, 0.7299, 0.4595, 0.7036, 0.4761, 0.7299, 0.4595, 0.7073, 0.4573, 0.7299, 0.4787, 0.7562, 0.4761, 0.7299, 0.4595, 0.7562, 0.4761, 0.7525, 0.4573, 0.7299, 0.4595, 0.7562, 0.4761, 0.7815, 0.4685, 0.7525, 0.4573, 0.7815, 0.4685, 0.7742, 0.4507, 0.7525, 0.4573, 0.7815, 0.4685, 0.8049, 0.456, 0.7942, 0.44, 0.7815, 0.4685, 0.7942, 0.44, 0.7742, 0.4507, 0.8049, 0.456, 0.8253, 0.4392, 0.8117, 0.4256, 0.8049, 0.456, 0.8117, 0.4256, 0.7942, 0.44, 0.8485, 0.5212, 0.8808, 0.4947, 0.8253, 0.4392, 0.8485, 0.5212, 0.8253, 0.4392, 0.8049, 0.456, 0.8116, 0.5409, 0.8485, 0.5212, 0.8049, 0.456, 0.8116, 0.5409, 0.8049, 0.456, 0.7815, 0.4685, 0.7715, 0.5531, 0.8116, 0.5409, 0.7562, 0.4761, 0.8116, 0.5409, 0.7815, 0.4685, 0.7562, 0.4761, 0.7299, 0.5572, 0.7715, 0.5531, 0.7299, 0.4787, 0.7715, 0.5531, 0.7562, 0.4761, 0.7299, 0.4787, 0.6883, 0.5531, 0.7299, 0.5572, 0.7299, 0.4787, 0.6883, 0.5531, 0.7299, 0.4787, 0.7036, 0.4761, 0.6482, 0.541, 0.6883, 0.5531, 0.6783, 0.4685, 0.6883, 0.5531, 0.7036, 0.4761, 0.6783, 0.4685, 0.6114, 0.5212, 0.6482, 0.541, 0.6549, 0.456, 0.6482, 0.541, 0.6783, 0.4685, 0.6549, 0.456, 0.579, 0.4947, 0.6114, 0.5212, 0.6345, 0.4392, 0.6114, 0.5212, 0.6549, 0.456, 0.6345, 0.4392, 0.5525, 0.4624, 0.579, 0.4947, 0.6177, 0.4188, 0.579, 0.4947, 0.6345, 0.4392, 0.6177, 0.4188, 0.5328, 0.4255, 0.5525, 0.4624, 0.6052, 0.3954, 0.5525, 0.4624, 0.6177, 0.4188, 0.6052, 0.3954, 0.5206, 0.3854, 0.5328, 0.4255, 0.6052, 0.3954, 0.5206, 0.3854, 0.6052, 0.3954, 0.5976, 0.3701, 0.5165, 0.3438, 0.5206, 0.3854, 0.595, 0.3438, 0.5206, 0.3854, 0.5976, 0.3701, 0.595, 0.3438, 0.5206, 0.3022, 0.5165, 0.3438, 0.5976, 0.3175, 0.5165, 0.3438, 0.595, 0.3438, 0.5976, 0.3175, 0.5328, 0.2622, 0.5206, 0.3022, 0.6052, 0.2922, 0.5206, 0.3022, 0.5976, 0.3175, 0.6052, 0.2922, 0.5525, 0.2253, 0.5328, 0.2622, 0.6052, 0.2922, 0.5525, 0.2253, 0.6052, 0.2922, 0.6177, 0.2689, 0.579, 0.1929, 0.5525, 0.2253, 0.6177, 0.2689, 0.579, 0.1929, 0.6177, 0.2689, 0.6345, 0.2484, 0.6114, 0.1664, 0.579, 0.1929, 0.6345, 0.2484, 0.6114, 0.1664, 0.6345, 0.2484, 0.6549, 0.2316, 0.6482, 0.1467, 0.6114, 0.1664, 0.6783, 0.2192, 0.6114, 0.1664, 0.6549, 0.2316, 0.6783, 0.2192, 0.6883, 0.1345, 0.6482, 0.1467, 0.6783, 0.2192, 0.6883, 0.1345, 0.6783, 0.2192, 0.7036, 0.2115, 0.7299, 0.1304, 0.6883, 0.1345, 0.7036, 0.2115, 0.7299, 0.1304, 0.7036, 0.2115, 0.7299, 0.2089, 0.7715, 0.1345, 0.7299, 0.1304, 0.7562, 0.2115, 0.7299, 0.1304, 0.7299, 0.2089, 0.7562, 0.2115, 0.8116, 0.1467, 0.7715, 0.1345, 0.7562, 0.2115, 0.8116, 0.1467, 0.7562, 0.2115, 0.7815, 0.2192, 0.8485, 0.1664, 0.8116, 0.1467, 0.7815, 0.2192, 0.8485, 0.1664, 0.7815, 0.2192, 0.8049, 0.2316, 0.8808, 0.1929, 0.8485, 0.1664, 0.8049, 0.2316, 0.8808, 0.1929, 0.8049, 0.2316, 0.8253, 0.2484, 0.9073, 0.2253, 0.8808, 0.1929, 0.8421, 0.2689, 0.8808, 0.1929, 0.8253, 0.2484, 0.8421, 0.2689, 0.927, 0.2622, 0.9073, 0.2253, 0.8421, 0.2689, 0.927, 0.2622, 0.8421, 0.2689, 0.8546, 0.2922, 0.9392, 0.3022, 0.927, 0.2622, 0.8546, 0.2922, 0.9392, 0.3022, 0.8546, 0.2922, 0.8622, 0.3175, 0.9433, 0.3438, 0.9392, 0.3022, 0.8622, 0.3175, 0.9433, 0.3438, 0.8622, 0.3175, 0.8648, 0.3438, 0.9392, 0.3854, 0.9433, 0.3438, 0.8648, 0.3438, 0.9392, 0.3854, 0.8648, 0.3438, 0.8622, 0.3701, 0.927, 0.4255, 0.9392, 0.3854, 0.8622, 0.3701, 0.927, 0.4255, 0.8622, 0.3701, 0.8546, 0.3954, 0.9073, 0.4624, 0.927, 0.4255, 0.8421, 0.4188, 0.927, 0.4255, 0.8546, 0.3954, 0.8421, 0.4188, 0.8808, 0.4947, 0.9073, 0.4624, 0.8421, 0.4188, 0.8808, 0.4947, 0.8421, 0.4188, 0.8253, 0.4392, 0.9131, 0.527, 0.9454, 0.4878, 0.9073, 0.4624, 0.9131, 0.527, 0.9073, 0.4624, 0.8808, 0.4947, 0.9454, 0.4878, 0.9693, 0.443, 0.9073, 0.4624, 0.9693, 0.443, 0.927, 0.4255, 0.9073, 0.4624, 0.9693, 0.443, 0.9841, 0.3944, 0.9392, 0.3854, 0.9693, 0.443, 0.9392, 0.3854, 0.927, 0.4255, 0.9841, 0.3944, 0.989, 0.3438, 0.9433, 0.3438, 0.9841, 0.3944, 0.9433, 0.3438, 0.9392, 0.3854, 0.989, 0.3438, 0.9841, 0.2933, 0.9433, 0.3438, 0.9841, 0.2933, 0.9392, 0.3022, 0.9433, 0.3438, 0.9841, 0.2933, 0.9693, 0.2446, 0.927, 0.2622, 0.9841, 0.2933, 0.927, 0.2622, 0.9392, 0.3022, 0.9693, 0.2446, 0.9454, 0.1998, 0.9073, 0.2253, 0.9693, 0.2446, 0.9073, 0.2253, 0.927, 0.2622, 0.9454, 0.1998, 0.9131, 0.1606, 0.9073, 0.2253, 0.9131, 0.1606, 0.8808, 0.1929, 0.9073, 0.2253, 0.9131, 0.1606, 0.8739, 0.1283, 0.8485, 0.1664, 0.9131, 0.1606, 0.8485, 0.1664, 0.8808, 0.1929, 0.8739, 0.1283, 0.8291, 0.1044, 0.8116, 0.1467, 0.8739, 0.1283, 0.8116, 0.1467, 0.8485, 0.1664, 0.8291, 0.1044, 0.7805, 0.08966, 0.7715, 0.1345, 0.8291, 0.1044, 0.7715, 0.1345, 0.8116, 0.1467, 0.7805, 0.08966, 0.7299, 0.08468, 0.7715, 0.1345, 0.7299, 0.08468, 0.7299, 0.1304, 0.7715, 0.1345, 0.7299, 0.08468, 0.6794, 0.08966, 0.6883, 0.1345, 0.7299, 0.08468, 0.6883, 0.1345, 0.7299, 0.1304, 0.6794, 0.08966, 0.6307, 0.1044, 0.6482, 0.1467, 0.6794, 0.08966, 0.6482, 0.1467, 0.6883, 0.1345, 0.6307, 0.1044, 0.5859, 0.1283, 0.6482, 0.1467, 0.5859, 0.1283, 0.6114, 0.1664, 0.6482, 0.1467, 0.5859, 0.1283, 0.5467, 0.1606, 0.6114, 0.1664, 0.5467, 0.1606, 0.579, 0.1929, 0.6114, 0.1664, 0.5467, 0.1606, 0.5144, 0.1998, 0.5525, 0.2253, 0.5467, 0.1606, 0.5525, 0.2253, 0.579, 0.1929, 0.5144, 0.1998, 0.4905, 0.2446, 0.5328, 0.2622, 0.5144, 0.1998, 0.5328, 0.2622, 0.5525, 0.2253, 0.4905, 0.2446, 0.4757, 0.2933, 0.5328, 0.2622, 0.4757, 0.2933, 0.5206, 0.3022, 0.5328, 0.2622, 0.4757, 0.2933, 0.4708, 0.3438, 0.5206, 0.3022, 0.4708, 0.3438, 0.5165, 0.3438, 0.5206, 0.3022, 0.4708, 0.3438, 0.4757, 0.3944, 0.5206, 0.3854, 0.4708, 0.3438, 0.5206, 0.3854, 0.5165, 0.3438, 0.4757, 0.3944, 0.4905, 0.443, 0.5206, 0.3854, 0.4905, 0.443, 0.5328, 0.4255, 0.5206, 0.3854, 0.4905, 0.443, 0.5144, 0.4878, 0.5328, 0.4255, 0.5144, 0.4878, 0.5525, 0.4624, 0.5328, 0.4255, 0.5144, 0.4878, 0.5467, 0.527, 0.5525, 0.4624, 0.5467, 0.527, 0.579, 0.4947, 0.5525, 0.4624, 0.5467, 0.527, 0.5859, 0.5593, 0.579, 0.4947, 0.5859, 0.5593, 0.6114, 0.5212, 0.579, 0.4947, 0.5859, 0.5593, 0.6307, 0.5832, 0.6114, 0.5212, 0.6307, 0.5832, 0.6482, 0.541, 0.6114, 0.5212, 0.6307, 0.5832, 0.6794, 0.598, 0.6482, 0.541, 0.6794, 0.598, 0.6883, 0.5531, 0.6482, 0.541, 0.6794, 0.598, 0.7299, 0.6029, 0.7299, 0.5572, 0.6794, 0.598, 0.7299, 0.5572, 0.6883, 0.5531, 0.7299, 0.6029, 0.7805, 0.598, 0.7299, 0.5572, 0.7805, 0.598, 0.7715, 0.5531, 0.7299, 0.5572, 0.7805, 0.598, 0.8291, 0.5832, 0.7715, 0.5531, 0.8291, 0.5832, 0.8116, 0.5409, 0.7715, 0.5531, 0.8291, 0.5832, 0.8739, 0.5593, 0.8485, 0.5212, 0.8291, 0.5832, 0.8485, 0.5212, 0.8116, 0.5409, 0.8739, 0.5593, 0.9131, 0.527, 0.8808, 0.4947, 0.8739, 0.5593, 0.8808, 0.4947, 0.8485, 0.5212, 0.7116, 0.03424, 0.763, 0.03424, 0.763, 0.01446, 0.7116, 0.03424, 0.763, 0.01446, 0.7116, 0.01446, 0.6531, 0.03424, 0.7116, 0.03424, 0.7116, 0.01446, 0.6531, 0.03424, 0.7116, 0.01446, 0.6531, 0.01446, 0.5895, 0.03424, 0.6531, 0.03424, 0.6531, 0.01446, 0.5895, 0.03424, 0.6531, 0.01446, 0.5895, 0.01446, 0.5234, 0.03424, 0.5895, 0.03424, 0.5895, 0.01446, 0.5234, 0.03424, 0.5895, 0.01446, 0.5234, 0.01446, 0.4574, 0.03424, 0.5234, 0.03424, 0.5234, 0.01446, 0.4574, 0.03424, 0.5234, 0.01446, 0.4574, 0.01446, 0.3938, 0.03424, 0.4574, 0.03424, 0.4574, 0.01446, 0.3938, 0.03424, 0.4574, 0.01446, 0.3938, 0.01446, 0.3352, 0.03424, 0.3938, 0.03424, 0.3938, 0.01446, 0.3352, 0.03424, 0.3938, 0.01446, 0.3352, 0.01446, 0.2839, 0.03424, 0.3352, 0.03424, 0.3352, 0.01446, 0.2839, 0.03424, 0.3352, 0.01446, 0.2839, 0.01446, 0.2338, 0.03424, 0.2839, 0.03424, 0.2839, 0.01446, 0.2338, 0.03424, 0.2839, 0.01446, 0.2338, 0.01446, 0.182, 0.03424, 0.2338, 0.03424, 0.2338, 0.01446, 0.182, 0.03424, 0.2338, 0.01446, 0.182, 0.01446, 0.1312, 0.03424, 0.182, 0.03424, 0.182, 0.01446, 0.1312, 0.03424, 0.182, 0.01446, 0.1312, 0.01446, 0.07759, 0.03424, 0.1312, 0.03424, 0.1312, 0.01446, 0.07759, 0.03424, 0.1312, 0.01446, 0.07759, 0.01446, 0.1312, 0.03424, 0.07759, 0.03424, 0.07759, 0.01446, 0.1312, 0.03424, 0.07759, 0.01446, 0.1312, 0.01446, 0.182, 0.03424, 0.1312, 0.03424, 0.1312, 0.01446, 0.182, 0.03424, 0.1312, 0.01446, 0.182, 0.01446, 0.2338, 0.03424, 0.182, 0.03424, 0.182, 0.01446, 0.2338, 0.03424, 0.182, 0.01446, 0.2338, 0.01446, 0.2839, 0.03424, 0.2338, 0.03424, 0.2338, 0.01446, 0.2839, 0.03424, 0.2338, 0.01446, 0.2839, 0.01446, 0.3352, 0.03424, 0.2839, 0.03424, 0.2839, 0.01446, 0.3352, 0.03424, 0.2839, 0.01446, 0.3352, 0.01446, 0.3938, 0.03424, 0.3352, 0.03424, 0.3352, 0.01446, 0.3938, 0.03424, 0.3352, 0.01446, 0.3938, 0.01446, 0.4574, 0.03424, 0.3938, 0.03424, 0.3938, 0.01446, 0.4574, 0.03424, 0.3938, 0.01446, 0.4574, 0.01446, 0.5234, 0.03424, 0.4574, 0.03424, 0.4574, 0.01446, 0.5234, 0.03424, 0.4574, 0.01446, 0.5234, 0.01446, 0.5895, 0.03424, 0.5234, 0.03424, 0.5234, 0.01446, 0.5895, 0.03424, 0.5234, 0.01446, 0.5895, 0.01446, 0.6531, 0.03424, 0.5895, 0.03424, 0.5895, 0.01446, 0.6531, 0.03424, 0.5895, 0.01446, 0.6531, 0.01446, 0.7116, 0.03424, 0.6531, 0.03424, 0.6531, 0.01446, 0.7116, 0.03424, 0.6531, 0.01446, 0.7116, 0.01446, 0.763, 0.03424, 0.7116, 0.03424, 0.7116, 0.01446, 0.763, 0.03424, 0.7116, 0.01446, 0.763, 0.01446, 0.813, 0.03424, 0.763, 0.03424, 0.763, 0.01446, 0.813, 0.03424, 0.763, 0.01446, 0.813, 0.01446, 0.8649, 0.03424, 0.813, 0.03424, 0.813, 0.01446, 0.8649, 0.03424, 0.813, 0.01446, 0.8649, 0.01446, 0.9157, 0.03424, 0.8649, 0.03424, 0.8649, 0.01446, 0.9157, 0.03424, 0.8649, 0.01446, 0.9157, 0.01446, 0.9693, 0.03424, 0.9157, 0.03424, 0.9157, 0.01446, 0.9693, 0.03424, 0.9157, 0.01446, 0.9693, 0.01446, 0.9157, 0.03424, 0.9693, 0.03424, 0.9693, 0.01446, 0.9157, 0.03424, 0.9693, 0.01446, 0.9157, 0.01446, 0.8649, 0.03424, 0.9157, 0.03424, 0.9157, 0.01446, 0.8649, 0.03424, 0.9157, 0.01446, 0.8649, 0.01446, 0.813, 0.03424, 0.8649, 0.03424, 0.8649, 0.01446, 0.813, 0.03424, 0.8649, 0.01446, 0.813, 0.01446, 0.763, 0.03424, 0.813, 0.03424, 0.813, 0.01446, 0.763, 0.03424, 0.813, 0.01446, 0.763, 0.01446, 0.5219, 0.7782, 0.5308, 0.7334, 0.5691, 0.7926, 0.5308, 0.7334, 0.5799, 0.7382, 0.5691, 0.7926, 0.5308, 0.7334, 0.5308, 0.6876, 0.5799, 0.6828, 0.5308, 0.7334, 0.5799, 0.6828, 0.5799, 0.7382, 0.5308, 0.6876, 0.5219, 0.6428, 0.5799, 0.6828, 0.5219, 0.6428, 0.5691, 0.6284, 0.5799, 0.6828, 0.5219, 0.6428, 0.5043, 0.6005, 0.5691, 0.6284, 0.5043, 0.6005, 0.5478, 0.5772, 0.5691, 0.6284, 0.5043, 0.6005, 0.4788, 0.5625, 0.5169, 0.5312, 0.5043, 0.6005, 0.5169, 0.5312, 0.5478, 0.5772, 0.4788, 0.5625, 0.4464, 0.5303, 0.5169, 0.5312, 0.4464, 0.5303, 0.4776, 0.4921, 0.5169, 0.5312, 0.4464, 0.5303, 0.4083, 0.505, 0.4776, 0.4921, 0.4083, 0.505, 0.4315, 0.4615, 0.4776, 0.4921, 0.4083, 0.505, 0.3661, 0.4876, 0.4315, 0.4615, 0.3661, 0.4876, 0.3803, 0.4405, 0.4315, 0.4615, 0.3661, 0.4876, 0.3213, 0.4789, 0.3803, 0.4405, 0.3213, 0.4789, 0.326, 0.4299, 0.3803, 0.4405, 0.3213, 0.4789, 0.2757, 0.479, 0.326, 0.4299, 0.2757, 0.479, 0.2707, 0.4301, 0.326, 0.4299, 0.2757, 0.479, 0.231, 0.4881, 0.2707, 0.4301, 0.231, 0.4881, 0.2166, 0.4411, 0.2707, 0.4301, 0.231, 0.4881, 0.1889, 0.5056, 0.1657, 0.4624, 0.231, 0.4881, 0.1657, 0.4624, 0.2166, 0.4411, 0.1889, 0.5056, 0.1511, 0.531, 0.1657, 0.4624, 0.1511, 0.531, 0.1199, 0.4932, 0.1657, 0.4624, 0.1511, 0.531, 0.1191, 0.5633, 0.1199, 0.4932, 0.1191, 0.5633, 0.08105, 0.5322, 0.1199, 0.4932, 0.1191, 0.5633, 0.09384, 0.6011, 0.05056, 0.5781, 0.1191, 0.5633, 0.05056, 0.5781, 0.08105, 0.5322, 0.09384, 0.6011, 0.07647, 0.6432, 0.02955, 0.629, 0.09384, 0.6011, 0.02955, 0.629, 0.05056, 0.5781, 0.07647, 0.6432, 0.06761, 0.6878, 0.02955, 0.629, 0.06761, 0.6878, 0.0188, 0.6829, 0.02955, 0.629, 0.06761, 0.6878, 0.06757, 0.7333, 0.01874, 0.738, 0.06761, 0.6878, 0.01874, 0.738, 0.0188, 0.6829, 0.06757, 0.7333, 0.0764, 0.7779, 0.02943, 0.7921, 0.06757, 0.7333, 0.02943, 0.7921, 0.01874, 0.738, 0.0764, 0.7779, 0.09377, 0.82, 0.05046, 0.8431, 0.0764, 0.7779, 0.05046, 0.8431, 0.02943, 0.7921, 0.09377, 0.82, 0.119, 0.8579, 0.081, 0.889, 0.09377, 0.82, 0.081, 0.889, 0.05046, 0.8431, 0.119, 0.8579, 0.1511, 0.8901, 0.1199, 0.928, 0.119, 0.8579, 0.1199, 0.928, 0.081, 0.889, 0.1511, 0.8901, 0.189, 0.9155, 0.1657, 0.9588, 0.1511, 0.8901, 0.1657, 0.9588, 0.1199, 0.928, 0.189, 0.9155, 0.231, 0.9331, 0.2166, 0.9801, 0.189, 0.9155, 0.2166, 0.9801, 0.1657, 0.9588, 0.231, 0.9331, 0.2757, 0.9421, 0.2708, 0.9911, 0.231, 0.9331, 0.2708, 0.9911, 0.2166, 0.9801, 0.2757, 0.9421, 0.3214, 0.9423, 0.3261, 0.9913, 0.2757, 0.9421, 0.3261, 0.9913, 0.2708, 0.9911, 0.3214, 0.9423, 0.3662, 0.9335, 0.3804, 0.9806, 0.3214, 0.9423, 0.3804, 0.9806, 0.3261, 0.9913, 0.3662, 0.9335, 0.4084, 0.9161, 0.3804, 0.9806, 0.4084, 0.9161, 0.4316, 0.9596, 0.3804, 0.9806, 0.4084, 0.9161, 0.4465, 0.8908, 0.4777, 0.9289, 0.4084, 0.9161, 0.4777, 0.9289, 0.4316, 0.9596, 0.4465, 0.8908, 0.4789, 0.8585, 0.517, 0.8898, 0.4465, 0.8908, 0.517, 0.8898, 0.4777, 0.9289, 0.4789, 0.8585, 0.5043, 0.8205, 0.517, 0.8898, 0.5043, 0.8205, 0.5478, 0.8438, 0.517, 0.8898, 0.5043, 0.8205, 0.5219, 0.7782, 0.5691, 0.7926, 0.5043, 0.8205, 0.5691, 0.7926, 0.5478, 0.8438, 0.3824, 0.7552, 0.3897, 0.7381, 0.5219, 0.7782, 0.3824, 0.7552, 0.5219, 0.7782, 0.5043, 0.8205, 0.3722, 0.7708, 0.3824, 0.7552, 0.4789, 0.8585, 0.3824, 0.7552, 0.5043, 0.8205, 0.4789, 0.8585, 0.3589, 0.7839, 0.3722, 0.7708, 0.4789, 0.8585, 0.3589, 0.7839, 0.4789, 0.8585, 0.4465, 0.8908, 0.3434, 0.7942, 0.3589, 0.7839, 0.4465, 0.8908, 0.3434, 0.7942, 0.4465, 0.8908, 0.4084, 0.9161, 0.3263, 0.8012, 0.3434, 0.7942, 0.3662, 0.9335, 0.3434, 0.7942, 0.4084, 0.9161, 0.3662, 0.9335, 0.308, 0.8048, 0.3263, 0.8012, 0.3662, 0.9335, 0.308, 0.8048, 0.3662, 0.9335, 0.3214, 0.9423, 0.2894, 0.8048, 0.308, 0.8048, 0.3214, 0.9423, 0.2894, 0.8048, 0.3214, 0.9423, 0.2757, 0.9421, 0.2712, 0.8011, 0.2894, 0.8048, 0.2757, 0.9421, 0.2712, 0.8011, 0.2757, 0.9421, 0.231, 0.9331, 0.2541, 0.794, 0.2712, 0.8011, 0.231, 0.9331, 0.2541, 0.794, 0.231, 0.9331, 0.189, 0.9155, 0.2387, 0.7837, 0.2541, 0.794, 0.189, 0.9155, 0.2387, 0.7837, 0.189, 0.9155, 0.1511, 0.8901, 0.2256, 0.7705, 0.2387, 0.7837, 0.1511, 0.8901, 0.2256, 0.7705, 0.1511, 0.8901, 0.119, 0.8579, 0.2154, 0.7551, 0.2256, 0.7705, 0.119, 0.8579, 0.2154, 0.7551, 0.119, 0.8579, 0.09377, 0.82, 0.2082, 0.738, 0.2154, 0.7551, 0.09377, 0.82, 0.2082, 0.738, 0.09377, 0.82, 0.0764, 0.7779, 0.2046, 0.7198, 0.2082, 0.738, 0.0764, 0.7779, 0.2046, 0.7198, 0.0764, 0.7779, 0.06757, 0.7333, 0.2046, 0.7012, 0.2046, 0.7198, 0.06757, 0.7333, 0.2046, 0.7012, 0.06757, 0.7333, 0.06761, 0.6878, 0.2083, 0.683, 0.2046, 0.7012, 0.06761, 0.6878, 0.2083, 0.683, 0.06761, 0.6878, 0.07647, 0.6432, 0.2154, 0.666, 0.2083, 0.683, 0.07647, 0.6432, 0.2154, 0.666, 0.07647, 0.6432, 0.09384, 0.6011, 0.2256, 0.6506, 0.2154, 0.666, 0.09384, 0.6011, 0.2256, 0.6506, 0.09384, 0.6011, 0.1191, 0.5633, 0.2386, 0.6374, 0.2256, 0.6506, 0.1511, 0.531, 0.2256, 0.6506, 0.1191, 0.5633, 0.1511, 0.531, 0.2541, 0.6271, 0.2386, 0.6374, 0.1889, 0.5056, 0.2386, 0.6374, 0.1511, 0.531, 0.1889, 0.5056, 0.2712, 0.62, 0.2541, 0.6271, 0.1889, 0.5056, 0.2712, 0.62, 0.1889, 0.5056, 0.231, 0.4881, 0.2894, 0.6163, 0.2712, 0.62, 0.2757, 0.479, 0.2712, 0.62, 0.231, 0.4881, 0.2757, 0.479, 0.308, 0.6162, 0.2894, 0.6163, 0.3213, 0.4789, 0.2894, 0.6163, 0.2757, 0.479, 0.3213, 0.4789, 0.3263, 0.6199, 0.308, 0.6162, 0.3213, 0.4789, 0.3263, 0.6199, 0.3213, 0.4789, 0.3661, 0.4876, 0.3434, 0.6269, 0.3263, 0.6199, 0.4083, 0.505, 0.3263, 0.6199, 0.3661, 0.4876, 0.4083, 0.505, 0.3589, 0.6372, 0.3434, 0.6269, 0.4464, 0.5303, 0.3434, 0.6269, 0.4083, 0.505, 0.4464, 0.5303, 0.3721, 0.6503, 0.3589, 0.6372, 0.4788, 0.5625, 0.3589, 0.6372, 0.4464, 0.5303, 0.4788, 0.5625, 0.3825, 0.6658, 0.3721, 0.6503, 0.5043, 0.6005, 0.3721, 0.6503, 0.4788, 0.5625, 0.5043, 0.6005, 0.3896, 0.683, 0.3825, 0.6658, 0.5043, 0.6005, 0.3896, 0.683, 0.5043, 0.6005, 0.5219, 0.6428, 0.3933, 0.7013, 0.3896, 0.683, 0.5308, 0.6876, 0.3896, 0.683, 0.5219, 0.6428, 0.5308, 0.6876, 0.3932, 0.7198, 0.3933, 0.7013, 0.5308, 0.6876, 0.3932, 0.7198, 0.5308, 0.6876, 0.5308, 0.7334, 0.3897, 0.7381, 0.3932, 0.7198, 0.5308, 0.7334, 0.3897, 0.7381, 0.5308, 0.7334, 0.5219, 0.7782, 0.3712, 0.7325, 0.3742, 0.718, 0.3932, 0.7198, 0.3712, 0.7325, 0.3932, 0.7198, 0.3897, 0.7381, 0.3742, 0.718, 0.3741, 0.7032, 0.3933, 0.7013, 0.3742, 0.718, 0.3933, 0.7013, 0.3932, 0.7198, 0.3741, 0.7032, 0.3713, 0.6886, 0.3933, 0.7013, 0.3713, 0.6886, 0.3896, 0.683, 0.3933, 0.7013, 0.3713, 0.6886, 0.3655, 0.6749, 0.3825, 0.6658, 0.3713, 0.6886, 0.3825, 0.6658, 0.3896, 0.683, 0.3655, 0.6749, 0.3573, 0.6626, 0.3825, 0.6658, 0.3573, 0.6626, 0.3721, 0.6503, 0.3825, 0.6658, 0.3573, 0.6626, 0.3468, 0.6521, 0.3589, 0.6372, 0.3573, 0.6626, 0.3589, 0.6372, 0.3721, 0.6503, 0.3468, 0.6521, 0.3345, 0.6439, 0.3434, 0.6269, 0.3468, 0.6521, 0.3434, 0.6269, 0.3589, 0.6372, 0.3345, 0.6439, 0.3208, 0.6381, 0.3263, 0.6199, 0.3345, 0.6439, 0.3263, 0.6199, 0.3434, 0.6269, 0.3208, 0.6381, 0.3062, 0.6354, 0.308, 0.6162, 0.3208, 0.6381, 0.308, 0.6162, 0.3263, 0.6199, 0.3062, 0.6354, 0.2914, 0.6354, 0.308, 0.6162, 0.2914, 0.6354, 0.2894, 0.6163, 0.308, 0.6162, 0.2914, 0.6354, 0.2768, 0.6382, 0.2712, 0.62, 0.2914, 0.6354, 0.2712, 0.62, 0.2894, 0.6163, 0.2768, 0.6382, 0.2631, 0.6439, 0.2541, 0.6271, 0.2768, 0.6382, 0.2541, 0.6271, 0.2712, 0.62, 0.2631, 0.6439, 0.2509, 0.6522, 0.2386, 0.6374, 0.2631, 0.6439, 0.2386, 0.6374, 0.2541, 0.6271, 0.2509, 0.6522, 0.2404, 0.6626, 0.2256, 0.6506, 0.2509, 0.6522, 0.2256, 0.6506, 0.2386, 0.6374, 0.2404, 0.6626, 0.2321, 0.6749, 0.2154, 0.666, 0.2404, 0.6626, 0.2154, 0.666, 0.2256, 0.6506, 0.2321, 0.6749, 0.2265, 0.6886, 0.2083, 0.683, 0.2321, 0.6749, 0.2083, 0.683, 0.2154, 0.666, 0.2265, 0.6886, 0.2237, 0.7031, 0.2046, 0.7012, 0.2265, 0.6886, 0.2046, 0.7012, 0.2083, 0.683, 0.2237, 0.7031, 0.2237, 0.7179, 0.2046, 0.7198, 0.2237, 0.7031, 0.2046, 0.7198, 0.2046, 0.7012, 0.2237, 0.7179, 0.2266, 0.7324, 0.2082, 0.738, 0.2237, 0.7179, 0.2082, 0.738, 0.2046, 0.7198, 0.2266, 0.7324, 0.2321, 0.7462, 0.2154, 0.7551, 0.2266, 0.7324, 0.2154, 0.7551, 0.2082, 0.738, 0.2321, 0.7462, 0.2404, 0.7584, 0.2256, 0.7705, 0.2321, 0.7462, 0.2256, 0.7705, 0.2154, 0.7551, 0.2404, 0.7584, 0.2509, 0.7689, 0.2387, 0.7837, 0.2404, 0.7584, 0.2387, 0.7837, 0.2256, 0.7705, 0.2509, 0.7689, 0.2632, 0.7771, 0.2541, 0.794, 0.2509, 0.7689, 0.2541, 0.794, 0.2387, 0.7837, 0.2632, 0.7771, 0.2769, 0.7828, 0.2712, 0.8011, 0.2632, 0.7771, 0.2712, 0.8011, 0.2541, 0.794, 0.2769, 0.7828, 0.2914, 0.7857, 0.2894, 0.8048, 0.2769, 0.7828, 0.2894, 0.8048, 0.2712, 0.8011, 0.2914, 0.7857, 0.3062, 0.7857, 0.308, 0.8048, 0.2914, 0.7857, 0.308, 0.8048, 0.2894, 0.8048, 0.3062, 0.7857, 0.3208, 0.7829, 0.3263, 0.8012, 0.3062, 0.7857, 0.3263, 0.8012, 0.308, 0.8048, 0.3208, 0.7829, 0.3345, 0.7772, 0.3434, 0.7942, 0.3208, 0.7829, 0.3434, 0.7942, 0.3263, 0.8012, 0.3345, 0.7772, 0.3468, 0.769, 0.3589, 0.7839, 0.3345, 0.7772, 0.3589, 0.7839, 0.3434, 0.7942, 0.3468, 0.769, 0.3573, 0.7584, 0.3722, 0.7708, 0.3468, 0.769, 0.3722, 0.7708, 0.3589, 0.7839, 0.3573, 0.7584, 0.3656, 0.7462, 0.3824, 0.7552, 0.3573, 0.7584, 0.3824, 0.7552, 0.3722, 0.7708, 0.3656, 0.7462, 0.3712, 0.7325, 0.3897, 0.7381, 0.3656, 0.7462, 0.3897, 0.7381, 0.3824, 0.7552, 0.3469, 0.7251, 0.3712, 0.7325, 0.3656, 0.7462, 0.3469, 0.7251, 0.3656, 0.7462, 0.3431, 0.7342, 0.3573, 0.7584, 0.3376, 0.7424, 0.3431, 0.7342, 0.3573, 0.7584, 0.3431, 0.7342, 0.3656, 0.7462, 0.3468, 0.769, 0.3306, 0.7493, 0.3376, 0.7424, 0.3468, 0.769, 0.3376, 0.7424, 0.3573, 0.7584, 0.3345, 0.7772, 0.3224, 0.7548, 0.3306, 0.7493, 0.3345, 0.7772, 0.3306, 0.7493, 0.3468, 0.769, 0.3208, 0.7829, 0.3133, 0.7585, 0.3224, 0.7548, 0.3208, 0.7829, 0.3224, 0.7548, 0.3345, 0.7772, 0.3062, 0.7857, 0.3037, 0.7604, 0.3133, 0.7585, 0.3062, 0.7857, 0.3133, 0.7585, 0.3208, 0.7829, 0.2914, 0.7857, 0.2938, 0.7604, 0.3037, 0.7604, 0.2914, 0.7857, 0.3037, 0.7604, 0.3062, 0.7857, 0.2769, 0.7828, 0.2842, 0.7585, 0.2938, 0.7604, 0.2769, 0.7828, 0.2938, 0.7604, 0.2914, 0.7857, 0.2632, 0.7771, 0.2751, 0.7547, 0.2842, 0.7585, 0.2632, 0.7771, 0.2842, 0.7585, 0.2769, 0.7828, 0.2509, 0.7689, 0.2669, 0.7492, 0.2751, 0.7547, 0.2509, 0.7689, 0.2751, 0.7547, 0.2632, 0.7771, 0.2404, 0.7584, 0.26, 0.7422, 0.2669, 0.7492, 0.2404, 0.7584, 0.2669, 0.7492, 0.2509, 0.7689, 0.2321, 0.7462, 0.2546, 0.7341, 0.26, 0.7422, 0.2321, 0.7462, 0.26, 0.7422, 0.2404, 0.7584, 0.2266, 0.7324, 0.2508, 0.725, 0.2546, 0.7341, 0.2266, 0.7324, 0.2546, 0.7341, 0.2321, 0.7462, 0.2237, 0.7179, 0.2489, 0.7153, 0.2508, 0.725, 0.2237, 0.7179, 0.2508, 0.725, 0.2266, 0.7324, 0.2237, 0.7031, 0.2489, 0.7055, 0.2489, 0.7153, 0.2237, 0.7031, 0.2489, 0.7153, 0.2237, 0.7179, 0.2265, 0.6886, 0.2509, 0.6959, 0.2489, 0.7055, 0.2265, 0.6886, 0.2489, 0.7055, 0.2237, 0.7031, 0.2321, 0.6749, 0.2546, 0.6868, 0.2509, 0.6959, 0.2321, 0.6749, 0.2509, 0.6959, 0.2265, 0.6886, 0.2404, 0.6626, 0.2601, 0.6787, 0.2546, 0.6868, 0.2404, 0.6626, 0.2546, 0.6868, 0.2321, 0.6749, 0.2509, 0.6522, 0.267, 0.6717, 0.2601, 0.6787, 0.2509, 0.6522, 0.2601, 0.6787, 0.2404, 0.6626, 0.2631, 0.6439, 0.2752, 0.6663, 0.267, 0.6717, 0.2631, 0.6439, 0.267, 0.6717, 0.2509, 0.6522, 0.2768, 0.6382, 0.2843, 0.6625, 0.2752, 0.6663, 0.2768, 0.6382, 0.2752, 0.6663, 0.2631, 0.6439, 0.2914, 0.6354, 0.2939, 0.6607, 0.2843, 0.6625, 0.2914, 0.6354, 0.2843, 0.6625, 0.2768, 0.6382, 0.3062, 0.6354, 0.3037, 0.6607, 0.2939, 0.6607, 0.3062, 0.6354, 0.2939, 0.6607, 0.2914, 0.6354, 0.3208, 0.6381, 0.3134, 0.6626, 0.3062, 0.6354, 0.3134, 0.6626, 0.3037, 0.6607, 0.3062, 0.6354, 0.3345, 0.6439, 0.3224, 0.6663, 0.3208, 0.6381, 0.3224, 0.6663, 0.3134, 0.6626, 0.3208, 0.6381, 0.3468, 0.6521, 0.3306, 0.6717, 0.3345, 0.6439, 0.3306, 0.6717, 0.3224, 0.6663, 0.3345, 0.6439, 0.3573, 0.6626, 0.3376, 0.6787, 0.3468, 0.6521, 0.3376, 0.6787, 0.3306, 0.6717, 0.3468, 0.6521, 0.3655, 0.6749, 0.3431, 0.6868, 0.3573, 0.6626, 0.3431, 0.6868, 0.3376, 0.6787, 0.3573, 0.6626, 0.3713, 0.6886, 0.3468, 0.6959, 0.3655, 0.6749, 0.3468, 0.6959, 0.3431, 0.6868, 0.3655, 0.6749, 0.3741, 0.7032, 0.3488, 0.7056, 0.3713, 0.6886, 0.3488, 0.7056, 0.3468, 0.6959, 0.3713, 0.6886, 0.3742, 0.718, 0.3488, 0.7154, 0.3741, 0.7032, 0.3488, 0.7154, 0.3488, 0.7056, 0.3741, 0.7032, 0.3712, 0.7325, 0.3469, 0.7251, 0.3742, 0.718, 0.3469, 0.7251, 0.3488, 0.7154, 0.3742, 0.718])
me_cylinder.use_remesh_preserve_volume = False
me_cylinder.use_remesh_preserve_attributes = False
me_cylinder.use_mirror_vertex_groups = False
me_cylinder.update()

# ---- objects
ob_cylinder = bpy.data.objects.new('Cylinder', me_cylinder)
ob_lamp = bpy.data.objects.new('Lamp', light_spot)
ob_camera = bpy.data.objects.new('Camera', cam_camera)

# ---- transforms, parenting, visibility, modifiers, constraints
ob_cylinder.location = (0.0, 0.0, 0.0)
ob_cylinder.lock_rotations_4d = False
ob_cylinder.empty_display_type = 'ARROWS'
ob_cylinder.lineart.crease_threshold = 0.0
ob_lamp.location = (4.076, 1.005, 5.904)
ob_lamp.rotation_euler = (0.6503, 0.05522, 1.866)
ob_lamp.lock_rotations_4d = False
ob_lamp.empty_display_type = 'ARROWS'
ob_lamp.color = (0.0, 0.0, 0.0, 0.0)
ob_lamp.lineart.crease_threshold = 0.0
ob_camera.location = (7.481, -6.508, 5.344)
ob_camera.rotation_euler = (1.109, 0.01082, 0.8149)
ob_camera.lock_rotations_4d = False
ob_camera.empty_display_type = 'ARROWS'
ob_camera.color = (0.0, 0.0, 0.0, 0.0)
ob_camera.display_type = 'WIRE'
ob_camera.lineart.crease_threshold = 0.0

# ---- collection membership
col_collection_1.objects.link(ob_cylinder)
col_collection_1.objects.link(ob_lamp)
col_collection_1.objects.link(ob_camera)

# ---- scene / render settings (as saved in the file)
scene.camera = ob_camera
scene.frame_start = 1; scene.frame_end = 250; scene.frame_set(1)
scene.render.engine = 'BLENDER_EEVEE_NEXT'
scene.render.image_settings.file_format = 'JPEG'
scene.render.image_settings.color_mode = 'RGB'
scene.render.image_settings.compression = 90
scene.render.resolution_x = 800
scene.render.resolution_y = 600
scene.render.pixel_aspect_x = 100.0
scene.render.pixel_aspect_y = 100.0
scene.render.fps = 25
scene.render.dither_intensity = 0.0
scene.render.use_compositing = False
scene.render.use_sequencer = False
scene.render.bake_margin = 2
scene.render.bake_bias = 0.0
scene.render.use_stamp_time = False
scene.render.use_stamp_date = False
scene.render.use_stamp_frame = False
scene.render.use_stamp_camera = False
scene.render.use_stamp_scene = False
scene.render.use_stamp_filename = False
scene.render.use_stamp_render_time = False
scene.render.stamp_font_size = 0
scene.cycles.use_denoising = False
scene.cycles.samples = 10
scene.cycles.sampling_pattern = 'TABULATED_SOBOL'
scene.cycles.light_sampling_threshold = 0.0
scene.cycles.use_adaptive_sampling = False
scene.cycles.use_light_tree = False
scene.cycles.blur_glossy = 0.0
scene.cycles.volume_bounces = 1
scene.cycles.pixel_filter_type = 'GAUSSIAN'
scene.cycles.sample_clamp_indirect = 0.0
scene.view_settings.view_transform = 'Raw'
bpy.context.view_layer.update()
